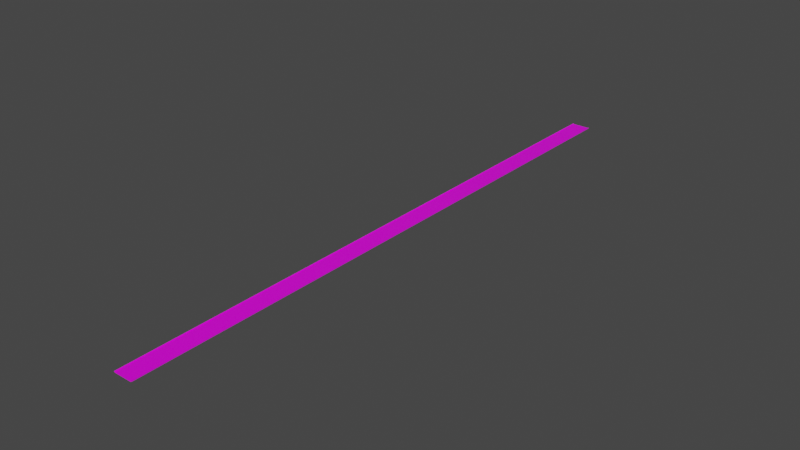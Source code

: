 # Source: road.blend  (saved by Blender 3.2.14; exported with 4.5.12 LTS)
import bpy
from mathutils import Matrix  # noqa: F401  (used for matrix-valued properties, if any)

bpy.ops.wm.read_factory_settings(use_empty=True)
scene = bpy.context.scene
scene.name = 'Scene'

# ---- collections
col_collection = bpy.data.collections.new('Collection'); scene.collection.children.link(col_collection)

# ---- images (referenced by path relative to the original .blend; pixels are not part of the script)
import os
ASSET_DIR = os.environ.get("B2B_ASSET_DIR", "")  # directory of the original .blend (textures are referenced by path, not embedded)
HERE = os.path.dirname(os.path.abspath(__file__))  # packed textures are extracted next to this script under _unpacked/

def load_image(name, relpath, width, height, colorspace="sRGB"):
    """Load a texture the original file referenced (path relative to the .blend, or extracted next to this script)."""
    p = next((c for c in (os.path.join(HERE, relpath), os.path.join(ASSET_DIR, relpath)) if relpath and os.path.exists(c)), "")
    if p:
        img = bpy.data.images.load(p, check_existing=True)
        img.name = name
    else:  # same state as the original file: an image datablock whose file is absent (Cycles renders it pink)
        img = bpy.data.images.new(name, width, height)
        img.source = "FILE"
        img.filepath = "//" + (relpath or name)
    img.colorspace_settings.name = colorspace
    return img
img_pavement_jpg = load_image('Pavement.jpg', 'Pavement.jpg', 1024, 1024, 'sRGB')

# ---- materials (node trees are filled in below, after node groups)
mat_material = bpy.data.materials.new('Material')
mat_material.alpha_threshold = 0.0
mat_material.use_transparent_shadow = False
mat_material.line_color = (0.0, 0.0, 0.0, 1.0)

# ---- material node trees
mat_material.use_nodes = True; mat_material.node_tree.nodes.clear()
_N = mat_material.node_tree.nodes; _L = mat_material.node_tree.links
n0 = _N.new('ShaderNodeOutputMaterial'); n0.name = 'Material Output'; n0.location = (300, 300)
n1 = _N.new('ShaderNodeBsdfPrincipled'); n1.name = 'Principled BSDF'; n1.location = (10, 300)
n1.distribution = 'GGX'
n1.subsurface_method = 'RANDOM_WALK_SKIN'
n1.inputs[2].default_value = 0.4
n1.inputs[3].default_value = 1.45
n1.inputs[27].default_value = (0.0, 0.0, 0.0, 1.0)
n1.inputs[28].default_value = 1.0
n2 = _N.new('ShaderNodeTexImage'); n2.name = 'Image Texture'; n2.location = (-280, 280)
n2.image = img_pavement_jpg
_L.new(n1.outputs[0], n0.inputs[0])
_L.new(n2.outputs[0], n1.inputs[0])
n0.is_active_output = True

# ---- world
world_world = bpy.data.worlds.new('World'); scene.world = world_world
world_world.use_nodes = True; world_world.node_tree.nodes.clear()
_N = world_world.node_tree.nodes; _L = world_world.node_tree.links
n0 = _N.new('ShaderNodeOutputWorld'); n0.name = 'World Output'; n0.location = (300, 300)
n1 = _N.new('ShaderNodeBackground'); n1.name = 'Background'; n1.location = (10, 300)
n1.inputs[0].default_value = (0.05088, 0.05088, 0.05088, 1.0)
_L.new(n1.outputs[0], n0.inputs[0])
n0.is_active_output = True
world_world.color = (0.05088, 0.05088, 0.05088)
world_world.use_sun_shadow = False
world_world.sun_shadow_jitter_overblur = 0.0

# ---- meshes
me_cube = bpy.data.meshes.new('Cube')
me_cube.from_pydata([(1.0, 1.0, 1.0), (1.0, 1.0, -1.0), (1.0, -7.455, 1.0), (1.0, -7.455, -1.0), (0.0, 1.0, -1.0), (0.0, -7.455, 1.0), (0.0, -7.455, -1.0), (0.0, 1.0, 1.0), (-1.0, 1.0, 1.0), (-1.0, 1.0, -1.0), (-1.0, -7.455, 1.0), (-1.0, -7.455, -1.0), (1.0, -7.164, -1.0), (1.0, -6.872, -1.0), (1.0, -6.58, -1.0), (1.0, -6.289, -1.0), (1.0, -5.997, -1.0), (1.0, -5.706, -1.0), (1.0, -5.414, -1.0), (1.0, -5.123, -1.0), (1.0, -4.831, -1.0), (1.0, -4.54, -1.0), (1.0, -4.248, -1.0), (1.0, -3.956, -1.0), (1.0, -3.665, -1.0), (1.0, -3.373, -1.0), (1.0, -3.082, -1.0), (1.0, -2.79, -1.0), (1.0, -2.499, -1.0), (1.0, -2.207, -1.0), (1.0, -1.916, -1.0), (1.0, -1.624, -1.0), (1.0, -1.332, -1.0), (1.0, -1.041, -1.0), (1.0, -0.7493, -1.0), (1.0, -0.4578, -1.0), (1.0, -0.1662, -1.0), (1.0, 0.1253, -1.0), (1.0, 0.4169, -1.0), (1.0, 0.7084, -1.0), (-1.0, -7.164, -1.0), (-1.0, -6.872, -1.0), (-1.0, -6.58, -1.0), (-1.0, -6.289, -1.0), (-1.0, -5.997, -1.0), (-1.0, -5.706, -1.0), (-1.0, -5.414, -1.0), (-1.0, -5.123, -1.0), (-1.0, -4.831, -1.0), (-1.0, -4.54, -1.0), (-1.0, -4.248, -1.0), (-1.0, -3.956, -1.0), (-1.0, -3.665, -1.0), (-1.0, -3.373, -1.0), (-1.0, -3.082, -1.0), (-1.0, -2.79, -1.0), (-1.0, -2.499, -1.0), (-1.0, -2.207, -1.0), (-1.0, -1.916, -1.0), (-1.0, -1.624, -1.0), (-1.0, -1.332, -1.0), (-1.0, -1.041, -1.0), (-1.0, -0.7493, -1.0), (-1.0, -0.4578, -1.0), (-1.0, -0.1662, -1.0), (-1.0, 0.1253, -1.0), (-1.0, 0.4169, -1.0), (-1.0, 0.7084, -1.0), (0.0, -7.455, -1.0), (0.0, 1.0, -1.0), (0.0, 0.7084, -1.0), (0.0, 0.4169, -1.0), (0.0, 0.1253, -1.0), (0.0, -0.1662, -1.0), (0.0, -0.4578, -1.0), (0.0, -0.7493, -1.0), (0.0, -1.041, -1.0), (0.0, -1.332, -1.0), (0.0, -1.624, -1.0), (0.0, -1.916, -1.0), (0.0, -2.207, -1.0), (0.0, -2.499, -1.0), (0.0, -2.79, -1.0), (0.0, -3.082, -1.0), (0.0, -3.373, -1.0), (0.0, -3.665, -1.0), (0.0, -3.956, -1.0), (0.0, -4.248, -1.0), (0.0, -4.54, -1.0), (0.0, -4.831, -1.0), (0.0, -5.123, -1.0), (0.0, -5.414, -1.0), (0.0, -5.706, -1.0), (0.0, -5.997, -1.0), (0.0, -6.289, -1.0), (0.0, -6.58, -1.0), (0.0, -6.872, -1.0), (0.0, -7.164, -1.0)], [], [(97, 68, 11, 40), (4, 7, 0, 1), (3, 2, 5, 6), (0, 7, 5, 2), (4, 9, 8, 7), (11, 6, 5, 10), (8, 10, 5, 7), (69, 70, 67, 9), (70, 71, 66, 67), (71, 72, 65, 66), (72, 73, 64, 65), (73, 74, 63, 64), (74, 75, 62, 63), (75, 76, 61, 62), (76, 77, 60, 61), (77, 78, 59, 60), (78, 79, 58, 59), (79, 80, 57, 58), (80, 81, 56, 57), (81, 82, 55, 56), (82, 83, 54, 55), (83, 84, 53, 54), (84, 85, 52, 53), (85, 86, 51, 52), (86, 87, 50, 51), (87, 88, 49, 50), (88, 89, 48, 49), (89, 90, 47, 48), (90, 91, 46, 47), (91, 92, 45, 46), (92, 93, 44, 45), (93, 94, 43, 44), (94, 95, 42, 43), (95, 96, 41, 42), (96, 97, 40, 41), (13, 12, 97, 96), (14, 13, 96, 95), (15, 14, 95, 94), (16, 15, 94, 93), (17, 16, 93, 92), (18, 17, 92, 91), (19, 18, 91, 90), (20, 19, 90, 89), (21, 20, 89, 88), (22, 21, 88, 87), (23, 22, 87, 86), (24, 23, 86, 85), (25, 24, 85, 84), (26, 25, 84, 83), (27, 26, 83, 82), (28, 27, 82, 81), (29, 28, 81, 80), (30, 29, 80, 79), (31, 30, 79, 78), (32, 31, 78, 77), (33, 32, 77, 76), (34, 33, 76, 75), (35, 34, 75, 74), (36, 35, 74, 73), (37, 36, 73, 72), (38, 37, 72, 71), (39, 38, 71, 70), (1, 39, 70, 69), (12, 3, 68, 97)])
_uv = me_cube.uv_layers.new(name='UVMap')
_uv.uv.foreach_set('vector', [0.438, 20.88, 0.4358, 21.63, 0.9358, 21.63, 0.938, 20.88, 0.375, 0.375, 0.625, 0.375, 0.625, 0.5, 0.375, 0.5, 0.375, 0.75, 0.625, 0.75, 0.625, 0.875, 0.375, 0.875, 0.625, 0.5, 0.75, 0.5, 0.75, 0.75, 0.625, 0.75, 0.375, 0.375, 0.375, 0.5, 0.625, 0.5, 0.625, 0.375, 0.375, 0.75, 0.375, 0.875, 0.625, 0.875, 0.625, 0.75, 0.625, 0.5, 0.625, 0.75, 0.75, 0.75, 0.75, 0.5, 0.5, 5.96e-08, 0.4978, 0.7458, 0.9978, 0.7458, 1.0, 1.192e-07, 0.4978, 0.7458, 0.4956, 1.492, 0.9956, 1.492, 0.9978, 0.7458, 0.4956, 1.492, 0.4934, 2.237, 0.9934, 2.237, 0.9956, 1.492, 0.4934, 2.237, 0.4911, 2.983, 0.9911, 2.983, 0.9934, 2.237, 0.4911, 2.983, 0.4889, 3.729, 0.9889, 3.729, 0.9911, 2.983, 0.4889, 3.729, 0.4867, 4.475, 0.9867, 4.475, 0.9889, 3.729, 0.4867, 4.475, 0.4845, 5.221, 0.9845, 5.221, 0.9867, 4.475, 0.4845, 5.221, 0.4823, 5.967, 0.9823, 5.967, 0.9845, 5.221, 0.4823, 5.967, 0.4801, 6.712, 0.9801, 6.712, 0.9823, 5.967, 0.4801, 6.712, 0.4779, 7.458, 0.9779, 7.458, 0.9801, 6.712, 0.4779, 7.458, 0.4757, 8.204, 0.9757, 8.204, 0.9779, 7.458, 0.4757, 8.204, 0.4734, 8.95, 0.9734, 8.95, 0.9757, 8.204, 0.4734, 8.95, 0.4712, 9.696, 0.9712, 9.696, 0.9734, 8.95, 0.4712, 9.696, 0.469, 10.44, 0.969, 10.44, 0.9712, 9.696, 0.469, 10.44, 0.4668, 11.19, 0.9668, 11.19, 0.969, 10.44, 0.4668, 11.19, 0.4646, 11.93, 0.9646, 11.93, 0.9668, 11.19, 0.4646, 11.93, 0.4624, 12.68, 0.9624, 12.68, 0.9646, 11.93, 0.4624, 12.68, 0.4602, 13.42, 0.9602, 13.42, 0.9624, 12.68, 0.4602, 13.42, 0.458, 14.17, 0.958, 14.17, 0.9602, 13.42, 0.458, 14.17, 0.4557, 14.92, 0.9557, 14.92, 0.958, 14.17, 0.4557, 14.92, 0.4535, 15.66, 0.9535, 15.66, 0.9557, 14.92, 0.4535, 15.66, 0.4513, 16.41, 0.9513, 16.41, 0.9535, 15.66, 0.4513, 16.41, 0.4491, 17.15, 0.9491, 17.15, 0.9513, 16.41, 0.4491, 17.15, 0.4469, 17.9, 0.9469, 17.9, 0.9491, 17.15, 0.4469, 17.9, 0.4447, 18.65, 0.9447, 18.65, 0.9469, 17.9, 0.4447, 18.65, 0.4425, 19.39, 0.9425, 19.39, 0.9447, 18.65, 0.4425, 19.39, 0.4403, 20.14, 0.9403, 20.14, 0.9425, 19.39, 0.4403, 20.14, 0.438, 20.88, 0.938, 20.88, 0.9403, 20.14, -0.05975, 20.14, -0.06196, 20.88, 0.438, 20.88, 0.4403, 20.14, -0.05754, 19.39, -0.05975, 20.14, 0.4403, 20.14, 0.4425, 19.39, -0.05532, 18.65, -0.05754, 19.39, 0.4425, 19.39, 0.4447, 18.65, -0.05311, 17.9, -0.05532, 18.65, 0.4447, 18.65, 0.4469, 17.9, -0.0509, 17.15, -0.05311, 17.9, 0.4469, 17.9, 0.4491, 17.15, -0.04868, 16.41, -0.0509, 17.15, 0.4491, 17.15, 0.4513, 16.41, -0.04647, 15.66, -0.04868, 16.41, 0.4513, 16.41, 0.4535, 15.66, -0.04426, 14.92, -0.04647, 15.66, 0.4535, 15.66, 0.4557, 14.92, -0.04205, 14.17, -0.04426, 14.92, 0.4557, 14.92, 0.458, 14.17, -0.03983, 13.42, -0.04205, 14.17, 0.458, 14.17, 0.4602, 13.42, -0.03762, 12.68, -0.03983, 13.42, 0.4602, 13.42, 0.4624, 12.68, -0.03541, 11.93, -0.03762, 12.68, 0.4624, 12.68, 0.4646, 11.93, -0.03319, 11.19, -0.03541, 11.93, 0.4646, 11.93, 0.4668, 11.19, -0.03098, 10.44, -0.03319, 11.19, 0.4668, 11.19, 0.469, 10.44, -0.02877, 9.696, -0.03098, 10.44, 0.469, 10.44, 0.4712, 9.696, -0.02656, 8.95, -0.02877, 9.696, 0.4712, 9.696, 0.4734, 8.95, -0.02434, 8.204, -0.02656, 8.95, 0.4734, 8.95, 0.4757, 8.204, -0.02213, 7.458, -0.02434, 8.204, 0.4757, 8.204, 0.4779, 7.458, -0.01992, 6.712, -0.02213, 7.458, 0.4779, 7.458, 0.4801, 6.712, -0.0177, 5.967, -0.01992, 6.712, 0.4801, 6.712, 0.4823, 5.967, -0.01549, 5.221, -0.0177, 5.967, 0.4823, 5.967, 0.4845, 5.221, -0.01328, 4.475, -0.01549, 5.221, 0.4845, 5.221, 0.4867, 4.475, -0.01106, 3.729, -0.01328, 4.475, 0.4867, 4.475, 0.4889, 3.729, -0.008852, 2.983, -0.01106, 3.729, 0.4889, 3.729, 0.4911, 2.983, -0.006639, 2.237, -0.008852, 2.983, 0.4911, 2.983, 0.4934, 2.237, -0.004426, 1.492, -0.006639, 2.237, 0.4934, 2.237, 0.4956, 1.492, -0.002213, 0.7458, -0.004426, 1.492, 0.4956, 1.492, 0.4978, 0.7458, 1.192e-07, 0.0, -0.002213, 0.7458, 0.4978, 0.7458, 0.5, 5.96e-08, -0.06196, 20.88, -0.06418, 21.63, 0.4358, 21.63, 0.438, 20.88])
me_cube.materials.append(mat_material)
me_cube.use_mirror_vertex_groups = False
me_cube.update()
me_cube_001 = bpy.data.meshes.new('Cube.001')
me_cube_001.from_pydata([(0.9958, 0.9997, -0.103), (0.9958, 0.9997, -2.357), (0.9958, -7.456, -0.103), (0.9958, -7.456, -2.357), (1.071, -7.456, -2.357), (1.071, -7.456, -0.103), (1.071, 0.9997, -2.357), (1.071, 0.9997, -0.103), (1.071, -7.103, -2.357), (1.071, -6.751, -2.357), (1.071, -6.399, -2.357), (1.071, -6.046, -2.357), (1.071, -5.694, -2.357), (1.071, -5.342, -2.357), (1.071, -4.989, -2.357), (1.071, -4.637, -2.357), (1.071, -4.285, -2.357), (1.071, -3.933, -2.357), (1.071, -3.58, -2.357), (1.071, -3.228, -2.357), (1.071, -2.876, -2.357), (1.071, -2.523, -2.357), (1.071, -2.171, -2.357), (1.071, -1.819, -2.357), (1.071, -1.466, -2.357), (1.071, -1.114, -2.357), (1.071, -0.7618, -2.357), (1.071, -0.4095, -2.357), (1.071, -0.05718, -2.357), (1.071, 0.2951, -2.357), (1.071, 0.6474, -2.357), (1.071, 0.6474, -0.103), (1.071, 0.2951, -0.103), (1.071, -0.05718, -0.103), (1.071, -0.4095, -0.103), (1.071, -0.7618, -0.103), (1.071, -1.114, -0.103), (1.071, -1.466, -0.103), (1.071, -1.819, -0.103), (1.071, -2.171, -0.103), (1.071, -2.523, -0.103), (1.071, -2.876, -0.103), (1.071, -3.228, -0.103), (1.071, -3.58, -0.103), (1.071, -3.933, -0.103), (1.071, -4.285, -0.103), (1.071, -4.637, -0.103), (1.071, -4.989, -0.103), (1.071, -5.342, -0.103), (1.071, -5.694, -0.103), (1.071, -6.046, -0.103), (1.071, -6.399, -0.103), (1.071, -6.751, -0.103), (1.071, -7.103, -0.103), (0.9958, 0.6474, -0.103), (0.9958, 0.2951, -0.103), (0.9958, -0.05718, -0.103), (0.9958, -0.4095, -0.103), (0.9958, -0.7618, -0.103), (0.9958, -1.114, -0.103), (0.9958, -1.466, -0.103), (0.9958, -1.819, -0.103), (0.9958, -2.171, -0.103), (0.9958, -2.523, -0.103), (0.9958, -2.876, -0.103), (0.9958, -3.228, -0.103), (0.9958, -3.58, -0.103), (0.9958, -3.933, -0.103), (0.9958, -4.285, -0.103), (0.9958, -4.637, -0.103), (0.9958, -4.989, -0.103), (0.9958, -5.342, -0.103), (0.9958, -5.694, -0.103), (0.9958, -6.046, -0.103), (0.9958, -6.399, -0.103), (0.9958, -6.751, -0.103), (0.9958, -7.103, -0.103), (0.9958, -7.103, -2.357), (0.9958, -6.751, -2.357), (0.9958, -6.399, -2.357), (0.9958, -6.046, -2.357), (0.9958, -5.694, -2.357), (0.9958, -5.342, -2.357), (0.9958, -4.989, -2.357), (0.9958, -4.637, -2.357), (0.9958, -4.285, -2.357), (0.9958, -3.933, -2.357), (0.9958, -3.58, -2.357), (0.9958, -3.228, -2.357), (0.9958, -2.876, -2.357), (0.9958, -2.523, -2.357), (0.9958, -2.171, -2.357), (0.9958, -1.819, -2.357), (0.9958, -1.466, -2.357), (0.9958, -1.114, -2.357), (0.9958, -0.7618, -2.357), (0.9958, -0.4095, -2.357), (0.9958, -0.05718, -2.357), (0.9958, 0.2951, -2.357), (0.9958, 0.6474, -2.357)], [], [(99, 1, 6, 30), (8, 53, 5, 4), (76, 2, 5, 53), (2, 3, 4, 5), (1, 0, 7, 6), (77, 3, 2, 76), (1, 99, 54, 0), (99, 98, 55, 54), (98, 97, 56, 55), (97, 96, 57, 56), (96, 95, 58, 57), (95, 94, 59, 58), (94, 93, 60, 59), (93, 92, 61, 60), (92, 91, 62, 61), (91, 90, 63, 62), (90, 89, 64, 63), (89, 88, 65, 64), (88, 87, 66, 65), (87, 86, 67, 66), (86, 85, 68, 67), (85, 84, 69, 68), (84, 83, 70, 69), (83, 82, 71, 70), (82, 81, 72, 71), (81, 80, 73, 72), (80, 79, 74, 73), (79, 78, 75, 74), (78, 77, 76, 75), (0, 54, 31, 7), (54, 55, 32, 31), (55, 56, 33, 32), (56, 57, 34, 33), (57, 58, 35, 34), (58, 59, 36, 35), (59, 60, 37, 36), (60, 61, 38, 37), (61, 62, 39, 38), (62, 63, 40, 39), (63, 64, 41, 40), (64, 65, 42, 41), (65, 66, 43, 42), (66, 67, 44, 43), (67, 68, 45, 44), (68, 69, 46, 45), (69, 70, 47, 46), (70, 71, 48, 47), (71, 72, 49, 48), (72, 73, 50, 49), (73, 74, 51, 50), (74, 75, 52, 51), (75, 76, 53, 52), (6, 7, 31, 30), (30, 31, 32, 29), (29, 32, 33, 28), (28, 33, 34, 27), (27, 34, 35, 26), (26, 35, 36, 25), (25, 36, 37, 24), (24, 37, 38, 23), (23, 38, 39, 22), (22, 39, 40, 21), (21, 40, 41, 20), (20, 41, 42, 19), (19, 42, 43, 18), (18, 43, 44, 17), (17, 44, 45, 16), (16, 45, 46, 15), (15, 46, 47, 14), (14, 47, 48, 13), (13, 48, 49, 12), (12, 49, 50, 11), (11, 50, 51, 10), (10, 51, 52, 9), (9, 52, 53, 8), (3, 77, 8, 4), (77, 78, 9, 8), (78, 79, 10, 9), (79, 80, 11, 10), (80, 81, 12, 11), (81, 82, 13, 12), (82, 83, 14, 13), (83, 84, 15, 14), (84, 85, 16, 15), (85, 86, 17, 16), (86, 87, 18, 17), (87, 88, 19, 18), (88, 89, 20, 19), (89, 90, 21, 20), (90, 91, 22, 21), (91, 92, 23, 22), (92, 93, 24, 23), (93, 94, 25, 24), (94, 95, 26, 25), (95, 96, 27, 26), (96, 97, 28, 27), (97, 98, 29, 28), (98, 99, 30, 29)])
_uv = me_cube_001.uv_layers.new(name='UVMap')
_uv.uv.foreach_set('vector', [0.375, 0.5104, 0.375, 0.5, 0.375, 0.5, 0.375, 0.5104, 0.375, 0.7396, 0.625, 0.7396, 0.625, 0.75, 0.375, 0.75, 0.625, 0.7396, 0.625, 0.75, 0.625, 0.75, 0.625, 0.7396, 0.625, 0.75, 0.375, 0.75, 0.375, 0.75, 0.625, 0.75, 0.375, 0.5, 0.625, 0.5, 0.625, 0.5, 0.375, 0.5, 0.375, 0.7396, 0.375, 0.75, 0.625, 0.75, 0.625, 0.7396, 0.375, 0.5, 0.375, 0.5104, 0.625, 0.5104, 0.625, 0.5, 0.375, 0.5104, 0.375, 0.5208, 0.625, 0.5208, 0.625, 0.5104, 0.375, 0.5208, 0.375, 0.5312, 0.625, 0.5312, 0.625, 0.5208, 0.375, 0.5312, 0.375, 0.5417, 0.625, 0.5417, 0.625, 0.5312, 0.375, 0.5417, 0.375, 0.5521, 0.625, 0.5521, 0.625, 0.5417, 0.375, 0.5521, 0.375, 0.5625, 0.625, 0.5625, 0.625, 0.5521, 0.375, 0.5625, 0.375, 0.5729, 0.625, 0.5729, 0.625, 0.5625, 0.375, 0.5729, 0.375, 0.5833, 0.625, 0.5833, 0.625, 0.5729, 0.375, 0.5833, 0.375, 0.5938, 0.625, 0.5938, 0.625, 0.5833, 0.375, 0.5938, 0.375, 0.6042, 0.625, 0.6042, 0.625, 0.5938, 0.375, 0.6042, 0.375, 0.6146, 0.625, 0.6146, 0.625, 0.6042, 0.375, 0.6146, 0.375, 0.625, 0.625, 0.625, 0.625, 0.6146, 0.375, 0.625, 0.375, 0.6354, 0.625, 0.6354, 0.625, 0.625, 0.375, 0.6354, 0.375, 0.6458, 0.625, 0.6458, 0.625, 0.6354, 0.375, 0.6458, 0.375, 0.6563, 0.625, 0.6562, 0.625, 0.6458, 0.375, 0.6563, 0.375, 0.6667, 0.625, 0.6667, 0.625, 0.6562, 0.375, 0.6667, 0.375, 0.6771, 0.625, 0.6771, 0.625, 0.6667, 0.375, 0.6771, 0.375, 0.6875, 0.625, 0.6875, 0.625, 0.6771, 0.375, 0.6875, 0.375, 0.6979, 0.625, 0.6979, 0.625, 0.6875, 0.375, 0.6979, 0.375, 0.7083, 0.625, 0.7083, 0.625, 0.6979, 0.375, 0.7083, 0.375, 0.7188, 0.625, 0.7188, 0.625, 0.7083, 0.375, 0.7188, 0.375, 0.7292, 0.625, 0.7292, 0.625, 0.7188, 0.375, 0.7292, 0.375, 0.7396, 0.625, 0.7396, 0.625, 0.7292, 0.625, 0.5, 0.625, 0.5104, 0.625, 0.5104, 0.625, 0.5, 0.625, 0.5104, 0.625, 0.5208, 0.625, 0.5208, 0.625, 0.5104, 0.625, 0.5208, 0.625, 0.5312, 0.625, 0.5312, 0.625, 0.5208, 0.625, 0.5312, 0.625, 0.5417, 0.625, 0.5417, 0.625, 0.5312, 0.625, 0.5417, 0.625, 0.5521, 0.625, 0.5521, 0.625, 0.5417, 0.625, 0.5521, 0.625, 0.5625, 0.625, 0.5625, 0.625, 0.5521, 0.625, 0.5625, 0.625, 0.5729, 0.625, 0.5729, 0.625, 0.5625, 0.625, 0.5729, 0.625, 0.5833, 0.625, 0.5833, 0.625, 0.5729, 0.625, 0.5833, 0.625, 0.5938, 0.625, 0.5938, 0.625, 0.5833, 0.625, 0.5938, 0.625, 0.6042, 0.625, 0.6042, 0.625, 0.5938, 0.625, 0.6042, 0.625, 0.6146, 0.625, 0.6146, 0.625, 0.6042, 0.625, 0.6146, 0.625, 0.625, 0.625, 0.625, 0.625, 0.6146, 0.625, 0.625, 0.625, 0.6354, 0.625, 0.6354, 0.625, 0.625, 0.625, 0.6354, 0.625, 0.6458, 0.625, 0.6458, 0.625, 0.6354, 0.625, 0.6458, 0.625, 0.6562, 0.625, 0.6562, 0.625, 0.6458, 0.625, 0.6562, 0.625, 0.6667, 0.625, 0.6667, 0.625, 0.6562, 0.625, 0.6667, 0.625, 0.6771, 0.625, 0.6771, 0.625, 0.6667, 0.625, 0.6771, 0.625, 0.6875, 0.625, 0.6875, 0.625, 0.6771, 0.625, 0.6875, 0.625, 0.6979, 0.625, 0.6979, 0.625, 0.6875, 0.625, 0.6979, 0.625, 0.7083, 0.625, 0.7083, 0.625, 0.6979, 0.625, 0.7083, 0.625, 0.7188, 0.625, 0.7188, 0.625, 0.7083, 0.625, 0.7188, 0.625, 0.7292, 0.625, 0.7292, 0.625, 0.7188, 0.625, 0.7292, 0.625, 0.7396, 0.625, 0.7396, 0.625, 0.7292, 0.375, 0.5, 0.625, 0.5, 0.625, 0.5104, 0.375, 0.5104, 0.375, 0.5104, 0.625, 0.5104, 0.625, 0.5208, 0.375, 0.5208, 0.375, 0.5208, 0.625, 0.5208, 0.625, 0.5312, 0.375, 0.5312, 0.375, 0.5312, 0.625, 0.5312, 0.625, 0.5417, 0.375, 0.5417, 0.375, 0.5417, 0.625, 0.5417, 0.625, 0.5521, 0.375, 0.5521, 0.375, 0.5521, 0.625, 0.5521, 0.625, 0.5625, 0.375, 0.5625, 0.375, 0.5625, 0.625, 0.5625, 0.625, 0.5729, 0.375, 0.5729, 0.375, 0.5729, 0.625, 0.5729, 0.625, 0.5833, 0.375, 0.5833, 0.375, 0.5833, 0.625, 0.5833, 0.625, 0.5938, 0.375, 0.5938, 0.375, 0.5938, 0.625, 0.5938, 0.625, 0.6042, 0.375, 0.6042, 0.375, 0.6042, 0.625, 0.6042, 0.625, 0.6146, 0.375, 0.6146, 0.375, 0.6146, 0.625, 0.6146, 0.625, 0.625, 0.375, 0.625, 0.375, 0.625, 0.625, 0.625, 0.625, 0.6354, 0.375, 0.6354, 0.375, 0.6354, 0.625, 0.6354, 0.625, 0.6458, 0.375, 0.6458, 0.375, 0.6458, 0.625, 0.6458, 0.625, 0.6562, 0.375, 0.6563, 0.375, 0.6563, 0.625, 0.6562, 0.625, 0.6667, 0.375, 0.6667, 0.375, 0.6667, 0.625, 0.6667, 0.625, 0.6771, 0.375, 0.6771, 0.375, 0.6771, 0.625, 0.6771, 0.625, 0.6875, 0.375, 0.6875, 0.375, 0.6875, 0.625, 0.6875, 0.625, 0.6979, 0.375, 0.6979, 0.375, 0.6979, 0.625, 0.6979, 0.625, 0.7083, 0.375, 0.7083, 0.375, 0.7083, 0.625, 0.7083, 0.625, 0.7188, 0.375, 0.7188, 0.375, 0.7188, 0.625, 0.7188, 0.625, 0.7292, 0.375, 0.7292, 0.375, 0.7292, 0.625, 0.7292, 0.625, 0.7396, 0.375, 0.7396, 0.375, 0.75, 0.375, 0.7396, 0.375, 0.7396, 0.375, 0.75, 0.375, 0.7396, 0.375, 0.7292, 0.375, 0.7292, 0.375, 0.7396, 0.375, 0.7292, 0.375, 0.7188, 0.375, 0.7188, 0.375, 0.7292, 0.375, 0.7188, 0.375, 0.7083, 0.375, 0.7083, 0.375, 0.7188, 0.375, 0.7083, 0.375, 0.6979, 0.375, 0.6979, 0.375, 0.7083, 0.375, 0.6979, 0.375, 0.6875, 0.375, 0.6875, 0.375, 0.6979, 0.375, 0.6875, 0.375, 0.6771, 0.375, 0.6771, 0.375, 0.6875, 0.375, 0.6771, 0.375, 0.6667, 0.375, 0.6667, 0.375, 0.6771, 0.375, 0.6667, 0.375, 0.6563, 0.375, 0.6563, 0.375, 0.6667, 0.375, 0.6563, 0.375, 0.6458, 0.375, 0.6458, 0.375, 0.6563, 0.375, 0.6458, 0.375, 0.6354, 0.375, 0.6354, 0.375, 0.6458, 0.375, 0.6354, 0.375, 0.625, 0.375, 0.625, 0.375, 0.6354, 0.375, 0.625, 0.375, 0.6146, 0.375, 0.6146, 0.375, 0.625, 0.375, 0.6146, 0.375, 0.6042, 0.375, 0.6042, 0.375, 0.6146, 0.375, 0.6042, 0.375, 0.5938, 0.375, 0.5938, 0.375, 0.6042, 0.375, 0.5938, 0.375, 0.5833, 0.375, 0.5833, 0.375, 0.5938, 0.375, 0.5833, 0.375, 0.5729, 0.375, 0.5729, 0.375, 0.5833, 0.375, 0.5729, 0.375, 0.5625, 0.375, 0.5625, 0.375, 0.5729, 0.375, 0.5625, 0.375, 0.5521, 0.375, 0.5521, 0.375, 0.5625, 0.375, 0.5521, 0.375, 0.5417, 0.375, 0.5417, 0.375, 0.5521, 0.375, 0.5417, 0.375, 0.5312, 0.375, 0.5312, 0.375, 0.5417, 0.375, 0.5312, 0.375, 0.5208, 0.375, 0.5208, 0.375, 0.5312, 0.375, 0.5208, 0.375, 0.5104, 0.375, 0.5104, 0.375, 0.5208])
me_cube_001.materials.append(mat_material)
me_cube_001.use_mirror_vertex_groups = False
me_cube_001.update()

# ---- objects
ob_cube = bpy.data.objects.new('Cube', me_cube)
ob_cube_001 = bpy.data.objects.new('Cube.001', me_cube_001)

# ---- transforms, parenting, visibility, modifiers, constraints
ob_cube.location = (0.0, 0.0, 0.0)
ob_cube.scale = (1.0, 7.998, -0.03566)
ob_cube.lock_rotations_4d = False
ob_cube.empty_display_type = 'ARROWS'
ob_cube.lineart.crease_threshold = 0.0
ob_cube_001.location = (0.0, 0.0, 0.0)
ob_cube_001.scale = (1.0, 7.998, -0.03566)
ob_cube_001.lock_rotations_4d = False
ob_cube_001.empty_display_type = 'ARROWS'
ob_cube_001.lineart.crease_threshold = 0.0
_m = ob_cube_001.modifiers.new('Mirror', 'MIRROR')

# ---- collection membership
col_collection.objects.link(ob_cube)
col_collection.objects.link(ob_cube_001)

# ---- scene / render settings (as saved in the file)
scene.frame_start = 1; scene.frame_end = 250; scene.frame_set(1)
scene.render.engine = 'BLENDER_EEVEE_NEXT'
scene.cycles.sampling_pattern = 'TABULATED_SOBOL'
scene.cycles.use_light_tree = False
scene.view_settings.view_transform = 'Filmic'
bpy.context.view_layer.update()

# ---- added for rendering (the .blend has no active camera and no usable light): camera, sun
cam_auto = bpy.data.cameras.new('AutoCamera')
cam_auto.lens = 50.0
cam_auto.sensor_width = 36.0
cam_auto.clip_end = 1098.64
ob_auto_camera = bpy.data.objects.new('AutoCamera', cam_auto)
scene.collection.objects.link(ob_auto_camera)
ob_auto_camera.location = (62.6007, -100.936, 50.1047)
ob_auto_camera.rotation_euler = (1.09748, -7.21219e-08, 0.694738)
scene.camera = ob_auto_camera
light_auto_sun = bpy.data.lights.new('AutoSun', 'SUN')
light_auto_sun.energy = 3.0
light_auto_sun.angle = 0.0523599
ob_auto_sun = bpy.data.objects.new('AutoSun', light_auto_sun)
scene.collection.objects.link(ob_auto_sun)
ob_auto_sun.rotation_euler = (0.872665, 0.174533, 0.523599)
bpy.context.view_layer.update()
